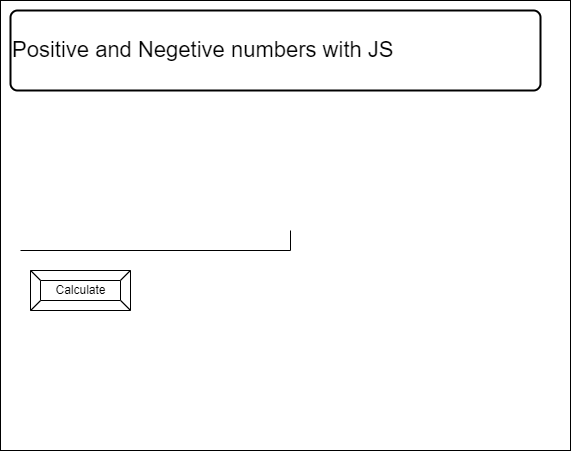

The diagram above was exported from draw.io. Its source (the exported page's mxGraphModel, read from the mxfile embedded in the PNG):
<mxGraphModel dx="1074" dy="684" grid="1" gridSize="10" guides="1" tooltips="1" connect="1" arrows="1" fold="1" page="1" pageScale="1" pageWidth="850" pageHeight="1100" math="0" shadow="0">
  <root>
    <mxCell id="0" />
    <mxCell id="1" parent="0" />
    <mxCell id="2" value="" style="rounded=0;whiteSpace=wrap;html=1;" parent="1" vertex="1">
      <mxGeometry x="50" y="160" width="570" height="450" as="geometry" />
    </mxCell>
    <mxCell id="4" value="" style="shape=partialRectangle;whiteSpace=wrap;html=1;top=0;left=0;fillColor=none;" parent="1" vertex="1">
      <mxGeometry x="70" y="390" width="270" height="20" as="geometry" />
    </mxCell>
    <mxCell id="6" value="Calculate" style="labelPosition=center;verticalLabelPosition=middle;align=center;html=1;shape=mxgraph.basic.button;dx=10;" parent="1" vertex="1">
      <mxGeometry x="80" y="430" width="100" height="40" as="geometry" />
    </mxCell>
    <mxCell id="8" value="&lt;span&gt;&lt;font style=&quot;font-size: 22px&quot;&gt;Positive and Negetive numbers with JS&lt;/font&gt;&lt;/span&gt;" style="rounded=1;whiteSpace=wrap;html=1;absoluteArcSize=1;arcSize=14;strokeWidth=2;align=left;" vertex="1" parent="1">
      <mxGeometry x="60" y="170" width="530" height="80" as="geometry" />
    </mxCell>
  </root>
</mxGraphModel>